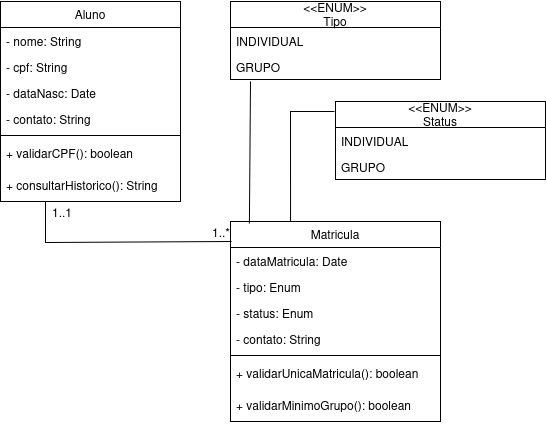

The diagram above was exported from draw.io. Its source (the exported page's mxGraphModel, read from the mxfile embedded in the PNG):
<mxGraphModel dx="1362" dy="795" grid="1" gridSize="10" guides="1" tooltips="1" connect="1" arrows="1" fold="1" page="1" pageScale="1" pageWidth="1100" pageHeight="850" math="0" shadow="0">
  <root>
    <mxCell id="0" />
    <mxCell id="1" parent="0" />
    <mxCell id="5hBXyF3NIgWRgiaqT8qB-1" value="Aluno" style="swimlane;fontStyle=0;childLayout=stackLayout;horizontal=1;startSize=26;fillColor=none;horizontalStack=0;resizeParent=1;resizeParentMax=0;resizeLast=0;collapsible=1;marginBottom=0;whiteSpace=wrap;html=1;" vertex="1" parent="1">
      <mxGeometry x="110" y="120" width="180" height="200" as="geometry" />
    </mxCell>
    <mxCell id="5hBXyF3NIgWRgiaqT8qB-2" value="- nome: String" style="text;strokeColor=none;fillColor=none;align=left;verticalAlign=top;spacingLeft=4;spacingRight=4;overflow=hidden;rotatable=0;points=[[0,0.5],[1,0.5]];portConstraint=eastwest;whiteSpace=wrap;html=1;" vertex="1" parent="5hBXyF3NIgWRgiaqT8qB-1">
      <mxGeometry y="26" width="180" height="26" as="geometry" />
    </mxCell>
    <mxCell id="5hBXyF3NIgWRgiaqT8qB-3" value="- cpf: String" style="text;strokeColor=none;fillColor=none;align=left;verticalAlign=top;spacingLeft=4;spacingRight=4;overflow=hidden;rotatable=0;points=[[0,0.5],[1,0.5]];portConstraint=eastwest;whiteSpace=wrap;html=1;" vertex="1" parent="5hBXyF3NIgWRgiaqT8qB-1">
      <mxGeometry y="52" width="180" height="26" as="geometry" />
    </mxCell>
    <mxCell id="5hBXyF3NIgWRgiaqT8qB-4" value="- dataNasc: Date" style="text;strokeColor=none;fillColor=none;align=left;verticalAlign=top;spacingLeft=4;spacingRight=4;overflow=hidden;rotatable=0;points=[[0,0.5],[1,0.5]];portConstraint=eastwest;whiteSpace=wrap;html=1;" vertex="1" parent="5hBXyF3NIgWRgiaqT8qB-1">
      <mxGeometry y="78" width="180" height="26" as="geometry" />
    </mxCell>
    <mxCell id="5hBXyF3NIgWRgiaqT8qB-5" value="- contato: String" style="text;strokeColor=none;fillColor=none;align=left;verticalAlign=top;spacingLeft=4;spacingRight=4;overflow=hidden;rotatable=0;points=[[0,0.5],[1,0.5]];portConstraint=eastwest;whiteSpace=wrap;html=1;" vertex="1" parent="5hBXyF3NIgWRgiaqT8qB-1">
      <mxGeometry y="104" width="180" height="26" as="geometry" />
    </mxCell>
    <mxCell id="5hBXyF3NIgWRgiaqT8qB-11" value="" style="line;strokeWidth=1;fillColor=none;align=left;verticalAlign=middle;spacingTop=-1;spacingLeft=3;spacingRight=3;rotatable=0;labelPosition=right;points=[];portConstraint=eastwest;strokeColor=inherit;" vertex="1" parent="5hBXyF3NIgWRgiaqT8qB-1">
      <mxGeometry y="130" width="180" height="8" as="geometry" />
    </mxCell>
    <mxCell id="5hBXyF3NIgWRgiaqT8qB-12" value="&lt;div&gt;+ validarCPF(): boolean&lt;/div&gt;" style="text;strokeColor=none;fillColor=none;align=left;verticalAlign=top;spacingLeft=4;spacingRight=4;overflow=hidden;rotatable=0;points=[[0,0.5],[1,0.5]];portConstraint=eastwest;whiteSpace=wrap;html=1;" vertex="1" parent="5hBXyF3NIgWRgiaqT8qB-1">
      <mxGeometry y="138" width="180" height="32" as="geometry" />
    </mxCell>
    <mxCell id="5hBXyF3NIgWRgiaqT8qB-17" value="&lt;div&gt;+ consultarHistorico(): String&lt;/div&gt;" style="text;strokeColor=none;fillColor=none;align=left;verticalAlign=top;spacingLeft=4;spacingRight=4;overflow=hidden;rotatable=0;points=[[0,0.5],[1,0.5]];portConstraint=eastwest;whiteSpace=wrap;html=1;" vertex="1" parent="5hBXyF3NIgWRgiaqT8qB-1">
      <mxGeometry y="170" width="180" height="30" as="geometry" />
    </mxCell>
    <mxCell id="5hBXyF3NIgWRgiaqT8qB-19" value="Matricula" style="swimlane;fontStyle=0;childLayout=stackLayout;horizontal=1;startSize=26;fillColor=none;horizontalStack=0;resizeParent=1;resizeParentMax=0;resizeLast=0;collapsible=1;marginBottom=0;whiteSpace=wrap;html=1;" vertex="1" parent="1">
      <mxGeometry x="340" y="340" width="210" height="200" as="geometry" />
    </mxCell>
    <mxCell id="5hBXyF3NIgWRgiaqT8qB-20" value="- dataMatricula: Date" style="text;strokeColor=none;fillColor=none;align=left;verticalAlign=top;spacingLeft=4;spacingRight=4;overflow=hidden;rotatable=0;points=[[0,0.5],[1,0.5]];portConstraint=eastwest;whiteSpace=wrap;html=1;" vertex="1" parent="5hBXyF3NIgWRgiaqT8qB-19">
      <mxGeometry y="26" width="210" height="26" as="geometry" />
    </mxCell>
    <mxCell id="5hBXyF3NIgWRgiaqT8qB-21" value="- tipo: Enum" style="text;strokeColor=none;fillColor=none;align=left;verticalAlign=top;spacingLeft=4;spacingRight=4;overflow=hidden;rotatable=0;points=[[0,0.5],[1,0.5]];portConstraint=eastwest;whiteSpace=wrap;html=1;" vertex="1" parent="5hBXyF3NIgWRgiaqT8qB-19">
      <mxGeometry y="52" width="210" height="26" as="geometry" />
    </mxCell>
    <mxCell id="5hBXyF3NIgWRgiaqT8qB-22" value="- status: Enum " style="text;strokeColor=none;fillColor=none;align=left;verticalAlign=top;spacingLeft=4;spacingRight=4;overflow=hidden;rotatable=0;points=[[0,0.5],[1,0.5]];portConstraint=eastwest;whiteSpace=wrap;html=1;" vertex="1" parent="5hBXyF3NIgWRgiaqT8qB-19">
      <mxGeometry y="78" width="210" height="26" as="geometry" />
    </mxCell>
    <mxCell id="5hBXyF3NIgWRgiaqT8qB-23" value="- contato: String" style="text;strokeColor=none;fillColor=none;align=left;verticalAlign=top;spacingLeft=4;spacingRight=4;overflow=hidden;rotatable=0;points=[[0,0.5],[1,0.5]];portConstraint=eastwest;whiteSpace=wrap;html=1;" vertex="1" parent="5hBXyF3NIgWRgiaqT8qB-19">
      <mxGeometry y="104" width="210" height="26" as="geometry" />
    </mxCell>
    <mxCell id="5hBXyF3NIgWRgiaqT8qB-24" value="" style="line;strokeWidth=1;fillColor=none;align=left;verticalAlign=middle;spacingTop=-1;spacingLeft=3;spacingRight=3;rotatable=0;labelPosition=right;points=[];portConstraint=eastwest;strokeColor=inherit;" vertex="1" parent="5hBXyF3NIgWRgiaqT8qB-19">
      <mxGeometry y="130" width="210" height="8" as="geometry" />
    </mxCell>
    <mxCell id="5hBXyF3NIgWRgiaqT8qB-25" value="&lt;div&gt;+ validarUnicaMatricula(): boolean&lt;/div&gt;" style="text;strokeColor=none;fillColor=none;align=left;verticalAlign=top;spacingLeft=4;spacingRight=4;overflow=hidden;rotatable=0;points=[[0,0.5],[1,0.5]];portConstraint=eastwest;whiteSpace=wrap;html=1;" vertex="1" parent="5hBXyF3NIgWRgiaqT8qB-19">
      <mxGeometry y="138" width="210" height="32" as="geometry" />
    </mxCell>
    <mxCell id="5hBXyF3NIgWRgiaqT8qB-26" value="&lt;div&gt;+ validarMinimoGrupo(): boolean&lt;/div&gt;" style="text;strokeColor=none;fillColor=none;align=left;verticalAlign=top;spacingLeft=4;spacingRight=4;overflow=hidden;rotatable=0;points=[[0,0.5],[1,0.5]];portConstraint=eastwest;whiteSpace=wrap;html=1;" vertex="1" parent="5hBXyF3NIgWRgiaqT8qB-19">
      <mxGeometry y="170" width="210" height="30" as="geometry" />
    </mxCell>
    <mxCell id="5hBXyF3NIgWRgiaqT8qB-27" value="&amp;lt;&amp;lt;ENUM&amp;gt;&amp;gt;&lt;div&gt;Tipo&lt;/div&gt;" style="swimlane;fontStyle=0;childLayout=stackLayout;horizontal=1;startSize=26;fillColor=none;horizontalStack=0;resizeParent=1;resizeParentMax=0;resizeLast=0;collapsible=1;marginBottom=0;whiteSpace=wrap;html=1;" vertex="1" parent="1">
      <mxGeometry x="340" y="120" width="210" height="78" as="geometry" />
    </mxCell>
    <mxCell id="5hBXyF3NIgWRgiaqT8qB-28" value="INDIVIDUAL" style="text;strokeColor=none;fillColor=none;align=left;verticalAlign=top;spacingLeft=4;spacingRight=4;overflow=hidden;rotatable=0;points=[[0,0.5],[1,0.5]];portConstraint=eastwest;whiteSpace=wrap;html=1;" vertex="1" parent="5hBXyF3NIgWRgiaqT8qB-27">
      <mxGeometry y="26" width="210" height="26" as="geometry" />
    </mxCell>
    <mxCell id="5hBXyF3NIgWRgiaqT8qB-29" value="GRUPO" style="text;strokeColor=none;fillColor=none;align=left;verticalAlign=top;spacingLeft=4;spacingRight=4;overflow=hidden;rotatable=0;points=[[0,0.5],[1,0.5]];portConstraint=eastwest;whiteSpace=wrap;html=1;" vertex="1" parent="5hBXyF3NIgWRgiaqT8qB-27">
      <mxGeometry y="52" width="210" height="26" as="geometry" />
    </mxCell>
    <mxCell id="5hBXyF3NIgWRgiaqT8qB-35" value="&amp;lt;&amp;lt;ENUM&amp;gt;&amp;gt;&lt;div&gt;Status&lt;/div&gt;" style="swimlane;fontStyle=0;childLayout=stackLayout;horizontal=1;startSize=26;fillColor=none;horizontalStack=0;resizeParent=1;resizeParentMax=0;resizeLast=0;collapsible=1;marginBottom=0;whiteSpace=wrap;html=1;" vertex="1" parent="1">
      <mxGeometry x="445" y="220" width="210" height="78" as="geometry" />
    </mxCell>
    <mxCell id="5hBXyF3NIgWRgiaqT8qB-36" value="INDIVIDUAL" style="text;strokeColor=none;fillColor=none;align=left;verticalAlign=top;spacingLeft=4;spacingRight=4;overflow=hidden;rotatable=0;points=[[0,0.5],[1,0.5]];portConstraint=eastwest;whiteSpace=wrap;html=1;" vertex="1" parent="5hBXyF3NIgWRgiaqT8qB-35">
      <mxGeometry y="26" width="210" height="26" as="geometry" />
    </mxCell>
    <mxCell id="5hBXyF3NIgWRgiaqT8qB-37" value="GRUPO" style="text;strokeColor=none;fillColor=none;align=left;verticalAlign=top;spacingLeft=4;spacingRight=4;overflow=hidden;rotatable=0;points=[[0,0.5],[1,0.5]];portConstraint=eastwest;whiteSpace=wrap;html=1;" vertex="1" parent="5hBXyF3NIgWRgiaqT8qB-35">
      <mxGeometry y="52" width="210" height="26" as="geometry" />
    </mxCell>
    <mxCell id="5hBXyF3NIgWRgiaqT8qB-38" value="" style="endArrow=none;html=1;rounded=0;entryX=0.09;entryY=0.01;entryDx=0;entryDy=0;entryPerimeter=0;" edge="1" parent="1" target="5hBXyF3NIgWRgiaqT8qB-19">
      <mxGeometry relative="1" as="geometry">
        <mxPoint x="360" y="200" as="sourcePoint" />
        <mxPoint x="360" y="500" as="targetPoint" />
      </mxGeometry>
    </mxCell>
    <mxCell id="5hBXyF3NIgWRgiaqT8qB-39" value="" style="endArrow=none;html=1;rounded=0;entryX=0.286;entryY=0;entryDx=0;entryDy=0;exitX=-0.005;exitY=0.128;exitDx=0;exitDy=0;exitPerimeter=0;entryPerimeter=0;" edge="1" parent="1" source="5hBXyF3NIgWRgiaqT8qB-35" target="5hBXyF3NIgWRgiaqT8qB-19">
      <mxGeometry relative="1" as="geometry">
        <mxPoint x="380" y="320" as="sourcePoint" />
        <mxPoint x="540" y="320" as="targetPoint" />
        <Array as="points">
          <mxPoint x="400" y="230" />
        </Array>
      </mxGeometry>
    </mxCell>
    <mxCell id="5hBXyF3NIgWRgiaqT8qB-40" value="" style="endArrow=none;html=1;rounded=0;exitX=0.25;exitY=1;exitDx=0;exitDy=0;entryX=0.005;entryY=0.1;entryDx=0;entryDy=0;entryPerimeter=0;" edge="1" parent="1" source="5hBXyF3NIgWRgiaqT8qB-1" target="5hBXyF3NIgWRgiaqT8qB-19">
      <mxGeometry relative="1" as="geometry">
        <mxPoint x="130" y="480" as="sourcePoint" />
        <mxPoint x="290" y="480" as="targetPoint" />
        <Array as="points">
          <mxPoint x="155" y="361" />
        </Array>
      </mxGeometry>
    </mxCell>
    <mxCell id="5hBXyF3NIgWRgiaqT8qB-41" value="1..1" style="resizable=0;html=1;whiteSpace=wrap;align=left;verticalAlign=bottom;" connectable="0" vertex="1" parent="5hBXyF3NIgWRgiaqT8qB-40">
      <mxGeometry x="-1" relative="1" as="geometry">
        <mxPoint x="5" y="20" as="offset" />
      </mxGeometry>
    </mxCell>
    <mxCell id="5hBXyF3NIgWRgiaqT8qB-42" value="1..*" style="resizable=0;html=1;whiteSpace=wrap;align=right;verticalAlign=bottom;" connectable="0" vertex="1" parent="5hBXyF3NIgWRgiaqT8qB-40">
      <mxGeometry x="1" relative="1" as="geometry" />
    </mxCell>
  </root>
</mxGraphModel>